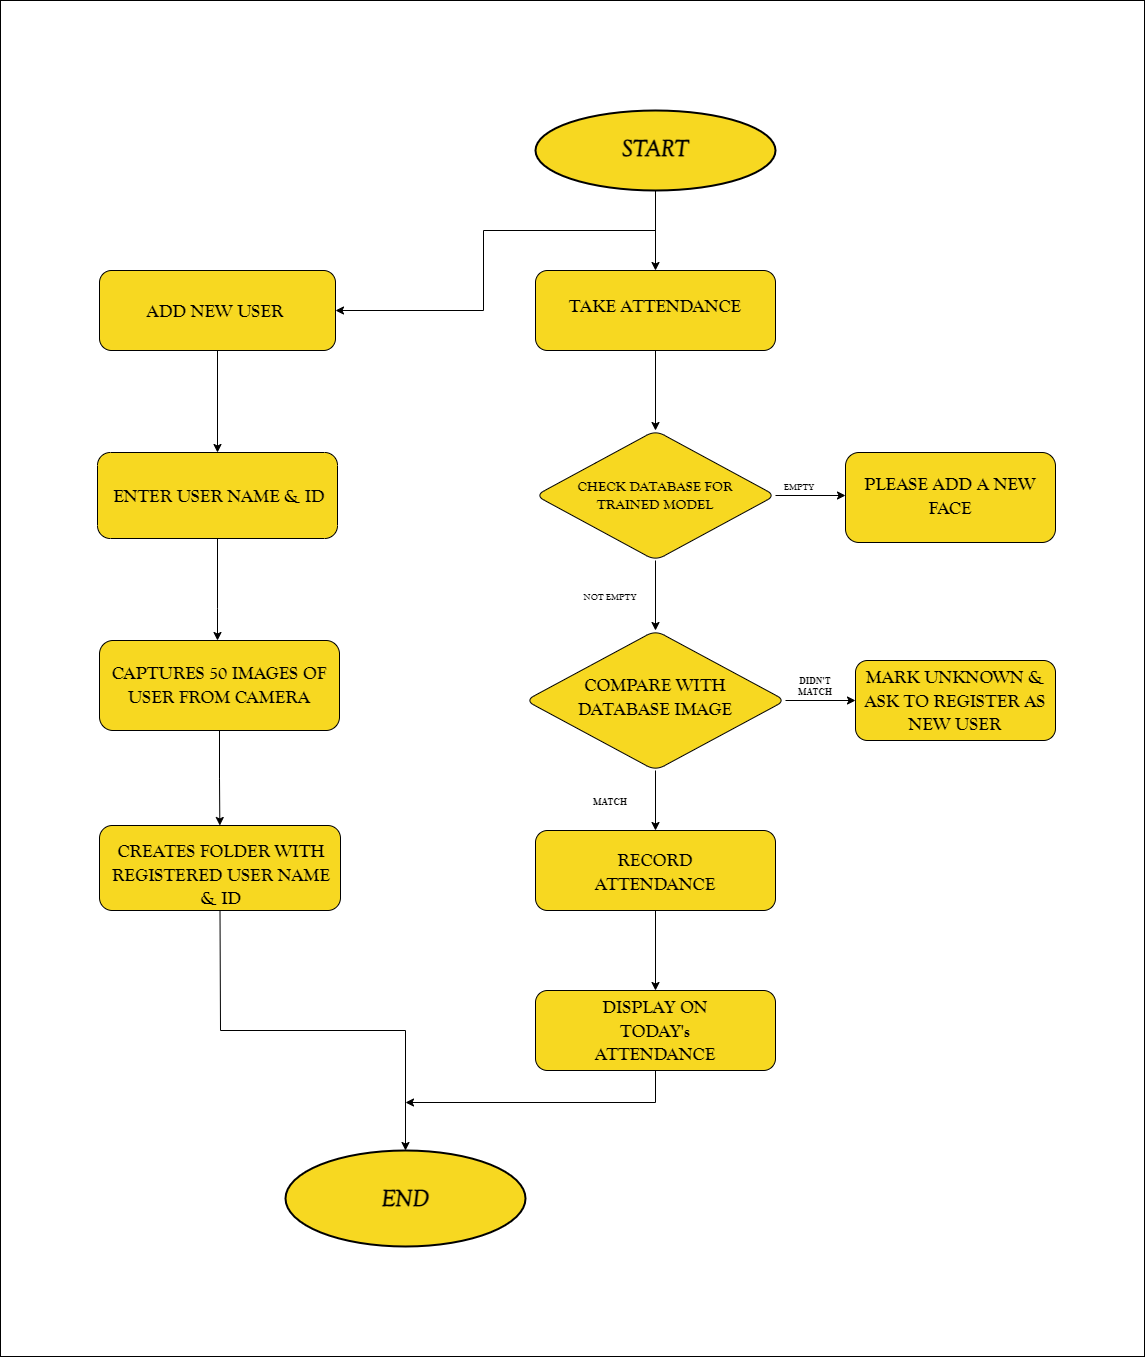

The diagram above was exported from draw.io. Its source (the exported page's mxGraphModel, read from the mxfile embedded in the PNG):
<mxGraphModel dx="3776" dy="2314" grid="1" gridSize="1" guides="1" tooltips="1" connect="1" arrows="1" fold="1" page="1" pageScale="1" pageWidth="1169" pageHeight="827" math="0" shadow="0">
  <root>
    <mxCell id="WIyWlLk6GJQsqaUBKTNV-0" />
    <mxCell id="WIyWlLk6GJQsqaUBKTNV-1" parent="WIyWlLk6GJQsqaUBKTNV-0" />
    <mxCell id="UP1vbWUUu9XO3utn3k0k-0" value="" style="rounded=0;whiteSpace=wrap;html=1;fillColor=none;" parent="WIyWlLk6GJQsqaUBKTNV-1" vertex="1">
      <mxGeometry x="-255" y="-70" width="1144" height="1356" as="geometry" />
    </mxCell>
    <mxCell id="WIyWlLk6GJQsqaUBKTNV-4" value="Yes" style="rounded=0;html=1;jettySize=auto;orthogonalLoop=1;fontSize=11;endArrow=block;endFill=0;endSize=8;strokeWidth=1;shadow=0;labelBackgroundColor=none;edgeStyle=orthogonalEdgeStyle;" parent="WIyWlLk6GJQsqaUBKTNV-1" edge="1">
      <mxGeometry y="20" relative="1" as="geometry">
        <mxPoint as="offset" />
        <mxPoint x="440" y="250" as="sourcePoint" />
      </mxGeometry>
    </mxCell>
    <mxCell id="Dz04U9BRl3Mumo_IPOUn-19" value="" style="edgeStyle=orthogonalEdgeStyle;rounded=0;orthogonalLoop=1;jettySize=auto;html=1;fontFamily=Comic Sans MS;" parent="WIyWlLk6GJQsqaUBKTNV-1" source="Dz04U9BRl3Mumo_IPOUn-17" target="Dz04U9BRl3Mumo_IPOUn-18" edge="1">
      <mxGeometry relative="1" as="geometry" />
    </mxCell>
    <mxCell id="Dz04U9BRl3Mumo_IPOUn-17" value="" style="ellipse;whiteSpace=wrap;html=1;fontFamily=Comic Sans MS;fillColor=#F7D821;strokeWidth=2;" parent="WIyWlLk6GJQsqaUBKTNV-1" vertex="1">
      <mxGeometry x="280" y="40" width="240" height="80" as="geometry" />
    </mxCell>
    <mxCell id="Dz04U9BRl3Mumo_IPOUn-31" value="" style="edgeStyle=orthogonalEdgeStyle;rounded=0;orthogonalLoop=1;jettySize=auto;html=1;fontFamily=Comic Sans MS;" parent="WIyWlLk6GJQsqaUBKTNV-1" source="Dz04U9BRl3Mumo_IPOUn-18" target="Dz04U9BRl3Mumo_IPOUn-30" edge="1">
      <mxGeometry relative="1" as="geometry" />
    </mxCell>
    <mxCell id="Dz04U9BRl3Mumo_IPOUn-18" value="" style="rounded=1;whiteSpace=wrap;html=1;fontFamily=Comic Sans MS;fillColor=#F7D821;" parent="WIyWlLk6GJQsqaUBKTNV-1" vertex="1">
      <mxGeometry x="280" y="200" width="240" height="80" as="geometry" />
    </mxCell>
    <mxCell id="Dz04U9BRl3Mumo_IPOUn-21" value="&lt;h1&gt;&lt;font face=&quot;Goudy Old Style&quot;&gt;&lt;i&gt;START&lt;/i&gt;&lt;/font&gt;&lt;/h1&gt;" style="text;html=1;strokeColor=none;fillColor=none;align=center;verticalAlign=middle;whiteSpace=wrap;rounded=0;fontFamily=Comic Sans MS;" parent="WIyWlLk6GJQsqaUBKTNV-1" vertex="1">
      <mxGeometry x="290" y="60" width="220" height="35" as="geometry" />
    </mxCell>
    <mxCell id="Dz04U9BRl3Mumo_IPOUn-22" value="&lt;h2&gt;&lt;font face=&quot;Goudy Old Style&quot;&gt;TAKE ATTENDANCE&lt;/font&gt;&lt;/h2&gt;" style="text;html=1;strokeColor=none;fillColor=none;align=center;verticalAlign=middle;whiteSpace=wrap;rounded=0;fontFamily=Comic Sans MS;" parent="WIyWlLk6GJQsqaUBKTNV-1" vertex="1">
      <mxGeometry x="280" y="220" width="240" height="30" as="geometry" />
    </mxCell>
    <mxCell id="Dz04U9BRl3Mumo_IPOUn-38" value="" style="edgeStyle=orthogonalEdgeStyle;rounded=0;orthogonalLoop=1;jettySize=auto;html=1;fontFamily=Comic Sans MS;" parent="WIyWlLk6GJQsqaUBKTNV-1" source="Dz04U9BRl3Mumo_IPOUn-30" target="Dz04U9BRl3Mumo_IPOUn-36" edge="1">
      <mxGeometry relative="1" as="geometry" />
    </mxCell>
    <mxCell id="Dz04U9BRl3Mumo_IPOUn-45" value="" style="edgeStyle=orthogonalEdgeStyle;rounded=0;orthogonalLoop=1;jettySize=auto;html=1;fontFamily=Comic Sans MS;" parent="WIyWlLk6GJQsqaUBKTNV-1" source="Dz04U9BRl3Mumo_IPOUn-30" target="Dz04U9BRl3Mumo_IPOUn-44" edge="1">
      <mxGeometry relative="1" as="geometry" />
    </mxCell>
    <mxCell id="Dz04U9BRl3Mumo_IPOUn-30" value="" style="rhombus;whiteSpace=wrap;html=1;fontFamily=Comic Sans MS;rounded=1;fillColor=#F7D821;" parent="WIyWlLk6GJQsqaUBKTNV-1" vertex="1">
      <mxGeometry x="280" y="360" width="240" height="130" as="geometry" />
    </mxCell>
    <mxCell id="Dz04U9BRl3Mumo_IPOUn-32" value="&lt;h3&gt;&lt;font face=&quot;Goudy Old Style&quot;&gt;CHECK DATABASE FOR TRAINED MODEL&lt;/font&gt;&lt;/h3&gt;" style="text;html=1;strokeColor=none;fillColor=none;align=center;verticalAlign=middle;whiteSpace=wrap;rounded=0;fontFamily=Comic Sans MS;" parent="WIyWlLk6GJQsqaUBKTNV-1" vertex="1">
      <mxGeometry x="310" y="413.75" width="180" height="22.5" as="geometry" />
    </mxCell>
    <mxCell id="Dz04U9BRl3Mumo_IPOUn-33" value="" style="rounded=1;whiteSpace=wrap;html=1;fontFamily=Comic Sans MS;fillColor=#F7D821;" parent="WIyWlLk6GJQsqaUBKTNV-1" vertex="1">
      <mxGeometry x="590" y="382" width="210" height="90" as="geometry" />
    </mxCell>
    <mxCell id="Dz04U9BRl3Mumo_IPOUn-35" value="&lt;h3&gt;&lt;font style=&quot;font-size: 9px;&quot; face=&quot;Goudy Old Style&quot;&gt;EMPTY&amp;nbsp;&lt;/font&gt;&lt;/h3&gt;" style="text;html=1;strokeColor=none;fillColor=none;align=center;verticalAlign=middle;whiteSpace=wrap;rounded=0;fontFamily=Comic Sans MS;" parent="WIyWlLk6GJQsqaUBKTNV-1" vertex="1">
      <mxGeometry x="500" y="400" width="90" height="30" as="geometry" />
    </mxCell>
    <mxCell id="Dz04U9BRl3Mumo_IPOUn-36" value="&lt;h2&gt;&lt;font face=&quot;Goudy Old Style&quot;&gt;PLEASE ADD A NEW FACE&lt;/font&gt;&lt;/h2&gt;" style="text;html=1;strokeColor=none;fillColor=none;align=center;verticalAlign=middle;whiteSpace=wrap;rounded=0;fontFamily=Comic Sans MS;" parent="WIyWlLk6GJQsqaUBKTNV-1" vertex="1">
      <mxGeometry x="590" y="410" width="210" height="30" as="geometry" />
    </mxCell>
    <mxCell id="Dz04U9BRl3Mumo_IPOUn-49" value="" style="edgeStyle=orthogonalEdgeStyle;rounded=0;orthogonalLoop=1;jettySize=auto;html=1;fontFamily=Comic Sans MS;" parent="WIyWlLk6GJQsqaUBKTNV-1" source="Dz04U9BRl3Mumo_IPOUn-44" target="Dz04U9BRl3Mumo_IPOUn-48" edge="1">
      <mxGeometry relative="1" as="geometry" />
    </mxCell>
    <mxCell id="Dz04U9BRl3Mumo_IPOUn-54" value="" style="edgeStyle=orthogonalEdgeStyle;rounded=0;orthogonalLoop=1;jettySize=auto;html=1;fontFamily=Comic Sans MS;" parent="WIyWlLk6GJQsqaUBKTNV-1" source="Dz04U9BRl3Mumo_IPOUn-44" target="Dz04U9BRl3Mumo_IPOUn-53" edge="1">
      <mxGeometry relative="1" as="geometry" />
    </mxCell>
    <mxCell id="Dz04U9BRl3Mumo_IPOUn-44" value="" style="rhombus;whiteSpace=wrap;html=1;fontFamily=Comic Sans MS;rounded=1;fillColor=#F7D821;" parent="WIyWlLk6GJQsqaUBKTNV-1" vertex="1">
      <mxGeometry x="270" y="560" width="260" height="140" as="geometry" />
    </mxCell>
    <mxCell id="Dz04U9BRl3Mumo_IPOUn-46" value="&lt;h2&gt;&lt;font face=&quot;Goudy Old Style&quot;&gt;COMPARE WITH DATABASE IMAGE&lt;/font&gt;&lt;/h2&gt;" style="text;html=1;strokeColor=none;fillColor=none;align=center;verticalAlign=middle;whiteSpace=wrap;rounded=0;fontFamily=Comic Sans MS;" parent="WIyWlLk6GJQsqaUBKTNV-1" vertex="1">
      <mxGeometry x="310" y="615" width="180" height="22.5" as="geometry" />
    </mxCell>
    <mxCell id="Dz04U9BRl3Mumo_IPOUn-47" value="&lt;h3&gt;&lt;font style=&quot;font-size: 9px;&quot; face=&quot;Goudy Old Style&quot;&gt;NOT EMPTY&lt;/font&gt;&lt;/h3&gt;" style="text;html=1;strokeColor=none;fillColor=none;align=center;verticalAlign=middle;whiteSpace=wrap;rounded=0;fontFamily=Comic Sans MS;" parent="WIyWlLk6GJQsqaUBKTNV-1" vertex="1">
      <mxGeometry x="310" y="510" width="90" height="30" as="geometry" />
    </mxCell>
    <mxCell id="Dz04U9BRl3Mumo_IPOUn-48" value="" style="whiteSpace=wrap;html=1;fontFamily=Comic Sans MS;rounded=1;fillColor=#F7D821;gradientColor=none;" parent="WIyWlLk6GJQsqaUBKTNV-1" vertex="1">
      <mxGeometry x="600" y="590" width="200" height="80" as="geometry" />
    </mxCell>
    <mxCell id="Dz04U9BRl3Mumo_IPOUn-50" value="&lt;h2&gt;&lt;font face=&quot;Goudy Old Style&quot;&gt;MARK UNKNOWN &amp;amp; ASK TO REGISTER AS NEW USER&lt;/font&gt;&lt;/h2&gt;" style="text;html=1;strokeColor=none;fillColor=none;align=center;verticalAlign=middle;whiteSpace=wrap;rounded=0;fontFamily=Comic Sans MS;" parent="WIyWlLk6GJQsqaUBKTNV-1" vertex="1">
      <mxGeometry x="600" y="615" width="200" height="30" as="geometry" />
    </mxCell>
    <mxCell id="Dz04U9BRl3Mumo_IPOUn-52" value="&lt;h3 style=&quot;font-size: 9px;&quot;&gt;&lt;font face=&quot;OLD GOUDY&quot;&gt;DIDN'T MATCH&lt;/font&gt;&lt;/h3&gt;" style="text;html=1;strokeColor=none;fillColor=none;align=center;verticalAlign=middle;whiteSpace=wrap;rounded=0;fontFamily=Comic Sans MS;" parent="WIyWlLk6GJQsqaUBKTNV-1" vertex="1">
      <mxGeometry x="530" y="606" width="60" height="20" as="geometry" />
    </mxCell>
    <mxCell id="Dz04U9BRl3Mumo_IPOUn-60" value="" style="edgeStyle=orthogonalEdgeStyle;rounded=0;orthogonalLoop=1;jettySize=auto;html=1;fontFamily=Comic Sans MS;" parent="WIyWlLk6GJQsqaUBKTNV-1" source="Dz04U9BRl3Mumo_IPOUn-53" target="Dz04U9BRl3Mumo_IPOUn-59" edge="1">
      <mxGeometry relative="1" as="geometry" />
    </mxCell>
    <mxCell id="Dz04U9BRl3Mumo_IPOUn-53" value="" style="whiteSpace=wrap;html=1;fontFamily=Comic Sans MS;rounded=1;fillColor=#F7D821;" parent="WIyWlLk6GJQsqaUBKTNV-1" vertex="1">
      <mxGeometry x="280" y="760" width="240" height="80" as="geometry" />
    </mxCell>
    <mxCell id="Dz04U9BRl3Mumo_IPOUn-55" value="&lt;h3&gt;&lt;font face=&quot;OLD GOUDY&quot; style=&quot;font-size: 9px;&quot;&gt;MATCH&lt;/font&gt;&lt;/h3&gt;" style="text;html=1;strokeColor=none;fillColor=none;align=center;verticalAlign=middle;whiteSpace=wrap;rounded=0;fontFamily=Comic Sans MS;" parent="WIyWlLk6GJQsqaUBKTNV-1" vertex="1">
      <mxGeometry x="325" y="720" width="60" height="20" as="geometry" />
    </mxCell>
    <mxCell id="Dz04U9BRl3Mumo_IPOUn-56" value="&lt;h2&gt;&lt;font face=&quot;Goudy Old Style&quot;&gt;RECORD ATTENDANCE&lt;/font&gt;&lt;/h2&gt;" style="text;html=1;strokeColor=none;fillColor=none;align=center;verticalAlign=middle;whiteSpace=wrap;rounded=0;fontFamily=Comic Sans MS;" parent="WIyWlLk6GJQsqaUBKTNV-1" vertex="1">
      <mxGeometry x="310" y="790" width="180" height="22.5" as="geometry" />
    </mxCell>
    <mxCell id="Dz04U9BRl3Mumo_IPOUn-59" value="" style="whiteSpace=wrap;html=1;fontFamily=Comic Sans MS;rounded=1;fillColor=#F7D821;" parent="WIyWlLk6GJQsqaUBKTNV-1" vertex="1">
      <mxGeometry x="280" y="920" width="240" height="80" as="geometry" />
    </mxCell>
    <mxCell id="Dz04U9BRl3Mumo_IPOUn-61" value="&lt;h2&gt;&lt;font face=&quot;Goudy Old Style&quot;&gt;DISPLAY ON TODAY's ATTENDANCE&lt;/font&gt;&lt;/h2&gt;" style="text;html=1;strokeColor=none;fillColor=none;align=center;verticalAlign=middle;whiteSpace=wrap;rounded=0;fontFamily=Comic Sans MS;" parent="WIyWlLk6GJQsqaUBKTNV-1" vertex="1">
      <mxGeometry x="310" y="948.75" width="180" height="22.5" as="geometry" />
    </mxCell>
    <mxCell id="Dz04U9BRl3Mumo_IPOUn-62" value="" style="endArrow=classic;html=1;rounded=0;fontFamily=Comic Sans MS;entryX=1;entryY=0.5;entryDx=0;entryDy=0;" parent="WIyWlLk6GJQsqaUBKTNV-1" target="Dz04U9BRl3Mumo_IPOUn-64" edge="1">
      <mxGeometry width="50" height="50" relative="1" as="geometry">
        <mxPoint x="400" y="160" as="sourcePoint" />
        <mxPoint x="240" y="160" as="targetPoint" />
        <Array as="points">
          <mxPoint x="228" y="160" />
          <mxPoint x="228" y="240" />
        </Array>
      </mxGeometry>
    </mxCell>
    <mxCell id="Dz04U9BRl3Mumo_IPOUn-67" value="" style="edgeStyle=orthogonalEdgeStyle;rounded=0;orthogonalLoop=1;jettySize=auto;html=1;fontFamily=Comic Sans MS;" parent="WIyWlLk6GJQsqaUBKTNV-1" source="Dz04U9BRl3Mumo_IPOUn-64" target="Dz04U9BRl3Mumo_IPOUn-66" edge="1">
      <mxGeometry relative="1" as="geometry" />
    </mxCell>
    <mxCell id="Dz04U9BRl3Mumo_IPOUn-64" value="" style="rounded=1;whiteSpace=wrap;html=1;fontFamily=Comic Sans MS;fillColor=#F7D821;" parent="WIyWlLk6GJQsqaUBKTNV-1" vertex="1">
      <mxGeometry x="-156" y="200" width="236" height="80" as="geometry" />
    </mxCell>
    <mxCell id="Dz04U9BRl3Mumo_IPOUn-65" value="&lt;h2&gt;&lt;font face=&quot;Goudy Old Style&quot;&gt;ADD NEW USER&lt;/font&gt;&lt;/h2&gt;" style="text;html=1;strokeColor=none;fillColor=none;align=center;verticalAlign=middle;whiteSpace=wrap;rounded=0;fontFamily=Comic Sans MS;" parent="WIyWlLk6GJQsqaUBKTNV-1" vertex="1">
      <mxGeometry x="-160" y="225" width="240" height="30" as="geometry" />
    </mxCell>
    <mxCell id="Dz04U9BRl3Mumo_IPOUn-70" value="" style="edgeStyle=orthogonalEdgeStyle;rounded=0;orthogonalLoop=1;jettySize=auto;html=1;fontFamily=Comic Sans MS;" parent="WIyWlLk6GJQsqaUBKTNV-1" source="Dz04U9BRl3Mumo_IPOUn-66" target="Dz04U9BRl3Mumo_IPOUn-69" edge="1">
      <mxGeometry relative="1" as="geometry">
        <Array as="points">
          <mxPoint x="-38" y="538" />
          <mxPoint x="-38" y="538" />
        </Array>
      </mxGeometry>
    </mxCell>
    <mxCell id="Dz04U9BRl3Mumo_IPOUn-66" value="" style="whiteSpace=wrap;html=1;fontFamily=Comic Sans MS;rounded=1;fillColor=#F7D821;" parent="WIyWlLk6GJQsqaUBKTNV-1" vertex="1">
      <mxGeometry x="-158" y="382" width="240" height="86" as="geometry" />
    </mxCell>
    <mxCell id="Dz04U9BRl3Mumo_IPOUn-68" value="&lt;h2&gt;&lt;font face=&quot;Goudy Old Style&quot;&gt;ENTER USER NAME &amp;amp; ID&lt;/font&gt;&lt;/h2&gt;" style="text;html=1;strokeColor=none;fillColor=none;align=center;verticalAlign=middle;whiteSpace=wrap;rounded=0;fontFamily=Comic Sans MS;" parent="WIyWlLk6GJQsqaUBKTNV-1" vertex="1">
      <mxGeometry x="-156" y="410" width="240" height="30" as="geometry" />
    </mxCell>
    <mxCell id="Dz04U9BRl3Mumo_IPOUn-73" value="" style="edgeStyle=orthogonalEdgeStyle;rounded=0;orthogonalLoop=1;jettySize=auto;html=1;fontFamily=Comic Sans MS;" parent="WIyWlLk6GJQsqaUBKTNV-1" source="Dz04U9BRl3Mumo_IPOUn-69" target="Dz04U9BRl3Mumo_IPOUn-72" edge="1">
      <mxGeometry relative="1" as="geometry" />
    </mxCell>
    <mxCell id="Dz04U9BRl3Mumo_IPOUn-69" value="" style="whiteSpace=wrap;html=1;fontFamily=Comic Sans MS;rounded=1;fillColor=#F7D821;" parent="WIyWlLk6GJQsqaUBKTNV-1" vertex="1">
      <mxGeometry x="-156" y="570" width="240" height="90" as="geometry" />
    </mxCell>
    <mxCell id="Dz04U9BRl3Mumo_IPOUn-71" value="&lt;h2&gt;&lt;font face=&quot;Goudy Old Style&quot;&gt;CAPTURES 50 IMAGES OF USER FROM CAMERA&lt;/font&gt;&lt;/h2&gt;" style="text;html=1;strokeColor=none;fillColor=none;align=center;verticalAlign=middle;whiteSpace=wrap;rounded=0;fontFamily=Comic Sans MS;" parent="WIyWlLk6GJQsqaUBKTNV-1" vertex="1">
      <mxGeometry x="-156" y="599" width="240" height="30" as="geometry" />
    </mxCell>
    <mxCell id="Dz04U9BRl3Mumo_IPOUn-72" value="" style="whiteSpace=wrap;html=1;fontFamily=Comic Sans MS;rounded=1;fillColor=#F7D821;" parent="WIyWlLk6GJQsqaUBKTNV-1" vertex="1">
      <mxGeometry x="-156" y="755" width="241" height="85" as="geometry" />
    </mxCell>
    <mxCell id="Dz04U9BRl3Mumo_IPOUn-74" value="&lt;h2&gt;&lt;font face=&quot;Goudy Old Style&quot;&gt;CREATES FOLDER WITH REGISTERED USER NAME &amp;amp; ID&lt;/font&gt;&lt;/h2&gt;" style="text;html=1;strokeColor=none;fillColor=none;align=center;verticalAlign=middle;whiteSpace=wrap;rounded=0;fontFamily=Comic Sans MS;" parent="WIyWlLk6GJQsqaUBKTNV-1" vertex="1">
      <mxGeometry x="-154" y="789" width="240" height="30" as="geometry" />
    </mxCell>
    <mxCell id="Dz04U9BRl3Mumo_IPOUn-79" value="" style="ellipse;whiteSpace=wrap;html=1;fontFamily=Comic Sans MS;fillColor=#F7D821;strokeWidth=2;" parent="WIyWlLk6GJQsqaUBKTNV-1" vertex="1">
      <mxGeometry x="30" y="1080" width="240" height="96" as="geometry" />
    </mxCell>
    <mxCell id="Dz04U9BRl3Mumo_IPOUn-80" value="" style="endArrow=classic;html=1;rounded=0;fontFamily=Comic Sans MS;entryX=0.5;entryY=0;entryDx=0;entryDy=0;exitX=0.5;exitY=1;exitDx=0;exitDy=0;" parent="WIyWlLk6GJQsqaUBKTNV-1" source="Dz04U9BRl3Mumo_IPOUn-72" target="Dz04U9BRl3Mumo_IPOUn-79" edge="1">
      <mxGeometry width="50" height="50" relative="1" as="geometry">
        <mxPoint x="-12" y="852" as="sourcePoint" />
        <mxPoint x="326" y="768" as="targetPoint" />
        <Array as="points">
          <mxPoint x="-35" y="960" />
          <mxPoint x="150" y="960" />
        </Array>
      </mxGeometry>
    </mxCell>
    <mxCell id="Dz04U9BRl3Mumo_IPOUn-81" value="" style="endArrow=classic;html=1;rounded=0;fontFamily=Comic Sans MS;exitX=0.5;exitY=1;exitDx=0;exitDy=0;" parent="WIyWlLk6GJQsqaUBKTNV-1" source="Dz04U9BRl3Mumo_IPOUn-59" edge="1">
      <mxGeometry width="50" height="50" relative="1" as="geometry">
        <mxPoint x="396" y="1020" as="sourcePoint" />
        <mxPoint x="150" y="1032" as="targetPoint" />
        <Array as="points">
          <mxPoint x="400" y="1032" />
        </Array>
      </mxGeometry>
    </mxCell>
    <mxCell id="Dz04U9BRl3Mumo_IPOUn-82" value="&lt;h1&gt;&lt;font face=&quot;Goudy Old Style&quot;&gt;&lt;i&gt;END&lt;/i&gt;&lt;/font&gt;&lt;/h1&gt;" style="text;html=1;strokeColor=none;fillColor=none;align=center;verticalAlign=middle;whiteSpace=wrap;rounded=0;fontFamily=Comic Sans MS;" parent="WIyWlLk6GJQsqaUBKTNV-1" vertex="1">
      <mxGeometry x="40" y="1110.5" width="220" height="35" as="geometry" />
    </mxCell>
  </root>
</mxGraphModel>